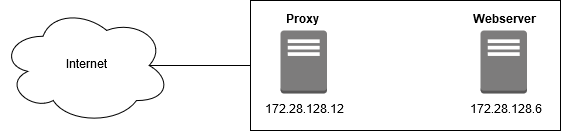

The diagram above was exported from draw.io. Its source (the exported page's mxGraphModel, read from the mxfile embedded in the PNG):
<mxGraphModel dx="1038" dy="563" grid="1" gridSize="10" guides="1" tooltips="1" connect="1" arrows="1" fold="1" page="1" pageScale="1" pageWidth="827" pageHeight="1169" math="0" shadow="0">
  <root>
    <mxCell id="0" />
    <mxCell id="1" parent="0" />
    <mxCell id="2VigSM7yzRq9vVQ26YLr-1" value="" style="outlineConnect=0;dashed=0;verticalLabelPosition=bottom;verticalAlign=top;align=center;html=1;shape=mxgraph.aws3.traditional_server;fillColor=#7D7C7C;gradientColor=none;" vertex="1" parent="1">
      <mxGeometry x="320" y="170" width="46.5" height="63" as="geometry" />
    </mxCell>
    <mxCell id="2VigSM7yzRq9vVQ26YLr-2" value="" style="outlineConnect=0;dashed=0;verticalLabelPosition=bottom;verticalAlign=top;align=center;html=1;shape=mxgraph.aws3.traditional_server;fillColor=#7D7C7C;gradientColor=none;" vertex="1" parent="1">
      <mxGeometry x="520" y="170" width="46.5" height="63" as="geometry" />
    </mxCell>
    <mxCell id="2VigSM7yzRq9vVQ26YLr-4" value="" style="rounded=0;whiteSpace=wrap;html=1;fillColor=none;" vertex="1" parent="1">
      <mxGeometry x="290" y="140" width="310" height="130" as="geometry" />
    </mxCell>
    <mxCell id="2VigSM7yzRq9vVQ26YLr-6" value="&lt;b&gt;Proxy&lt;/b&gt;" style="text;html=1;align=center;verticalAlign=middle;resizable=0;points=[];;autosize=1;" vertex="1" parent="1">
      <mxGeometry x="316.5" y="150" width="50" height="20" as="geometry" />
    </mxCell>
    <mxCell id="2VigSM7yzRq9vVQ26YLr-7" value="172.28.128.12" style="text;html=1;align=center;verticalAlign=middle;resizable=0;points=[];;autosize=1;" vertex="1" parent="1">
      <mxGeometry x="296.5" y="240" width="90" height="20" as="geometry" />
    </mxCell>
    <mxCell id="2VigSM7yzRq9vVQ26YLr-8" value="&lt;b&gt;Webserver&lt;/b&gt;" style="text;html=1;align=center;verticalAlign=middle;resizable=0;points=[];;autosize=1;" vertex="1" parent="1">
      <mxGeometry x="503.5" y="150" width="80" height="20" as="geometry" />
    </mxCell>
    <mxCell id="2VigSM7yzRq9vVQ26YLr-9" value="172.28.128.6" style="text;html=1;align=center;verticalAlign=middle;resizable=0;points=[];;autosize=1;" vertex="1" parent="1">
      <mxGeometry x="503.5" y="240" width="80" height="20" as="geometry" />
    </mxCell>
    <mxCell id="2VigSM7yzRq9vVQ26YLr-10" value="Internet" style="ellipse;shape=cloud;whiteSpace=wrap;html=1;fillColor=none;" vertex="1" parent="1">
      <mxGeometry x="40" y="146.5" width="170" height="117" as="geometry" />
    </mxCell>
    <mxCell id="2VigSM7yzRq9vVQ26YLr-12" value="" style="endArrow=none;html=1;exitX=0.875;exitY=0.5;exitDx=0;exitDy=0;exitPerimeter=0;entryX=0;entryY=0.5;entryDx=0;entryDy=0;" edge="1" parent="1" source="2VigSM7yzRq9vVQ26YLr-10" target="2VigSM7yzRq9vVQ26YLr-4">
      <mxGeometry width="50" height="50" relative="1" as="geometry">
        <mxPoint x="40" y="340" as="sourcePoint" />
        <mxPoint x="430" y="310" as="targetPoint" />
      </mxGeometry>
    </mxCell>
  </root>
</mxGraphModel>